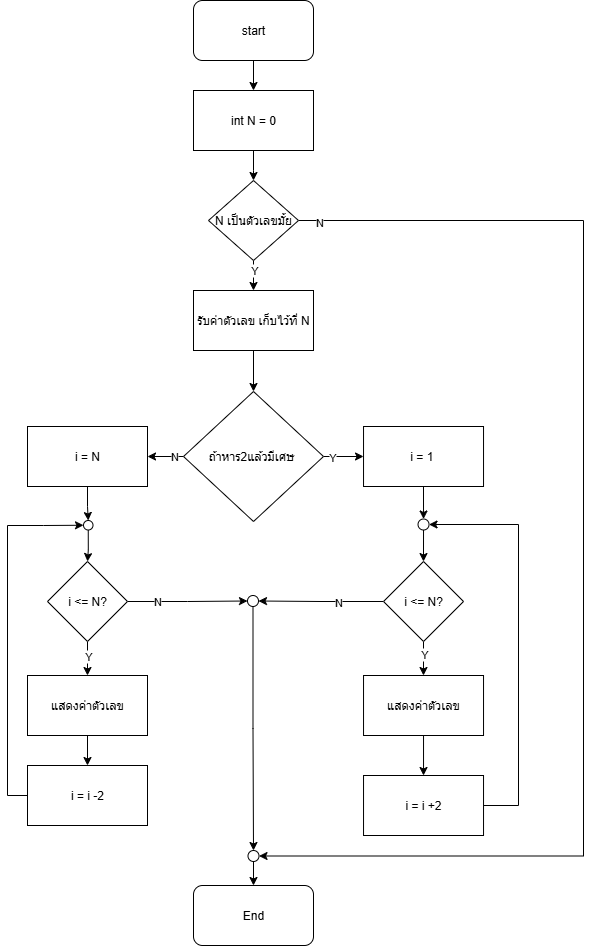

The diagram above was exported from draw.io. Its source (the exported page's mxGraphModel, read from the mxfile embedded in the PNG):
<mxGraphModel dx="1418" dy="786" grid="1" gridSize="10" guides="1" tooltips="1" connect="1" arrows="1" fold="1" page="1" pageScale="1" pageWidth="827" pageHeight="1169" math="0" shadow="0">
  <root>
    <mxCell id="0" />
    <mxCell id="1" parent="0" />
    <mxCell id="evLN-xY1w-l_ARAOoVdD-103" value="" style="edgeStyle=orthogonalEdgeStyle;rounded=0;orthogonalLoop=1;jettySize=auto;html=1;" edge="1" parent="1" source="evLN-xY1w-l_ARAOoVdD-4" target="evLN-xY1w-l_ARAOoVdD-102">
      <mxGeometry relative="1" as="geometry" />
    </mxCell>
    <mxCell id="evLN-xY1w-l_ARAOoVdD-4" value="start" style="rounded=1;whiteSpace=wrap;html=1;" vertex="1" parent="1">
      <mxGeometry x="360" y="20" width="120" height="60" as="geometry" />
    </mxCell>
    <mxCell id="evLN-xY1w-l_ARAOoVdD-23" value="" style="edgeStyle=orthogonalEdgeStyle;rounded=0;orthogonalLoop=1;jettySize=auto;html=1;entryX=0.5;entryY=0;entryDx=0;entryDy=0;" edge="1" parent="1" source="evLN-xY1w-l_ARAOoVdD-93" target="evLN-xY1w-l_ARAOoVdD-52">
      <mxGeometry relative="1" as="geometry">
        <mxPoint x="374" y="476" as="sourcePoint" />
        <mxPoint x="314" y="476" as="targetPoint" />
      </mxGeometry>
    </mxCell>
    <mxCell id="evLN-xY1w-l_ARAOoVdD-96" value="" style="edgeStyle=orthogonalEdgeStyle;rounded=0;orthogonalLoop=1;jettySize=auto;html=1;entryX=1;entryY=0.5;entryDx=0;entryDy=0;" edge="1" parent="1" source="evLN-xY1w-l_ARAOoVdD-16" target="evLN-xY1w-l_ARAOoVdD-110">
      <mxGeometry relative="1" as="geometry">
        <mxPoint x="270" y="480" as="targetPoint" />
      </mxGeometry>
    </mxCell>
    <mxCell id="evLN-xY1w-l_ARAOoVdD-100" value="N" style="edgeLabel;html=1;align=center;verticalAlign=middle;resizable=0;points=[];" vertex="1" connectable="0" parent="evLN-xY1w-l_ARAOoVdD-96">
      <mxGeometry x="-0.1278" y="-1" relative="1" as="geometry">
        <mxPoint x="9" as="offset" />
      </mxGeometry>
    </mxCell>
    <mxCell id="evLN-xY1w-l_ARAOoVdD-116" value="" style="edgeStyle=orthogonalEdgeStyle;rounded=0;orthogonalLoop=1;jettySize=auto;html=1;" edge="1" parent="1" source="evLN-xY1w-l_ARAOoVdD-16" target="evLN-xY1w-l_ARAOoVdD-109">
      <mxGeometry relative="1" as="geometry" />
    </mxCell>
    <mxCell id="evLN-xY1w-l_ARAOoVdD-117" value="Y" style="edgeLabel;html=1;align=center;verticalAlign=middle;resizable=0;points=[];" vertex="1" connectable="0" parent="evLN-xY1w-l_ARAOoVdD-116">
      <mxGeometry x="-0.6044" relative="1" as="geometry">
        <mxPoint as="offset" />
      </mxGeometry>
    </mxCell>
    <mxCell id="evLN-xY1w-l_ARAOoVdD-16" value="ถ้าหาร2แล้วมีเศษ&amp;nbsp;" style="rhombus;whiteSpace=wrap;html=1;rounded=0;" vertex="1" parent="1">
      <mxGeometry x="350" y="411" width="140" height="130" as="geometry" />
    </mxCell>
    <mxCell id="evLN-xY1w-l_ARAOoVdD-25" value="End" style="rounded=1;whiteSpace=wrap;html=1;" vertex="1" parent="1">
      <mxGeometry x="360" y="905" width="120" height="60" as="geometry" />
    </mxCell>
    <mxCell id="evLN-xY1w-l_ARAOoVdD-44" value="" style="edgeStyle=orthogonalEdgeStyle;rounded=0;orthogonalLoop=1;jettySize=auto;html=1;" edge="1" parent="1" source="evLN-xY1w-l_ARAOoVdD-42" target="evLN-xY1w-l_ARAOoVdD-16">
      <mxGeometry relative="1" as="geometry" />
    </mxCell>
    <mxCell id="evLN-xY1w-l_ARAOoVdD-119" style="edgeStyle=orthogonalEdgeStyle;rounded=0;orthogonalLoop=1;jettySize=auto;html=1;entryX=1;entryY=0.5;entryDx=0;entryDy=0;exitX=1;exitY=0.5;exitDx=0;exitDy=0;" edge="1" parent="1" source="evLN-xY1w-l_ARAOoVdD-81" target="evLN-xY1w-l_ARAOoVdD-74">
      <mxGeometry relative="1" as="geometry">
        <mxPoint x="430" y="860" as="targetPoint" />
        <Array as="points">
          <mxPoint x="750" y="240" />
          <mxPoint x="750" y="876" />
          <mxPoint x="425" y="876" />
        </Array>
      </mxGeometry>
    </mxCell>
    <mxCell id="evLN-xY1w-l_ARAOoVdD-120" value="N" style="edgeLabel;html=1;align=center;verticalAlign=middle;resizable=0;points=[];" vertex="1" connectable="0" parent="evLN-xY1w-l_ARAOoVdD-119">
      <mxGeometry x="-0.9685" y="-1" relative="1" as="geometry">
        <mxPoint as="offset" />
      </mxGeometry>
    </mxCell>
    <mxCell id="evLN-xY1w-l_ARAOoVdD-42" value="รับค่าตัวเลข เก็บไว้ที่ N" style="rounded=0;whiteSpace=wrap;html=1;" vertex="1" parent="1">
      <mxGeometry x="360" y="310" width="120" height="60" as="geometry" />
    </mxCell>
    <mxCell id="evLN-xY1w-l_ARAOoVdD-59" value="" style="edgeStyle=orthogonalEdgeStyle;rounded=0;orthogonalLoop=1;jettySize=auto;html=1;" edge="1" parent="1" source="evLN-xY1w-l_ARAOoVdD-45" target="evLN-xY1w-l_ARAOoVdD-58">
      <mxGeometry relative="1" as="geometry" />
    </mxCell>
    <mxCell id="evLN-xY1w-l_ARAOoVdD-88" value="Y" style="edgeLabel;html=1;align=center;verticalAlign=middle;resizable=0;points=[];" vertex="1" connectable="0" parent="evLN-xY1w-l_ARAOoVdD-59">
      <mxGeometry x="0.5394" y="-1" relative="1" as="geometry">
        <mxPoint x="1" y="-10" as="offset" />
      </mxGeometry>
    </mxCell>
    <mxCell id="evLN-xY1w-l_ARAOoVdD-65" style="edgeStyle=orthogonalEdgeStyle;rounded=0;orthogonalLoop=1;jettySize=auto;html=1;entryX=1;entryY=0.5;entryDx=0;entryDy=0;" edge="1" parent="1" source="evLN-xY1w-l_ARAOoVdD-45" target="evLN-xY1w-l_ARAOoVdD-63">
      <mxGeometry relative="1" as="geometry" />
    </mxCell>
    <mxCell id="evLN-xY1w-l_ARAOoVdD-87" value="N" style="edgeLabel;html=1;align=center;verticalAlign=middle;resizable=0;points=[];" vertex="1" connectable="0" parent="evLN-xY1w-l_ARAOoVdD-65">
      <mxGeometry x="-0.2718" relative="1" as="geometry">
        <mxPoint as="offset" />
      </mxGeometry>
    </mxCell>
    <mxCell id="evLN-xY1w-l_ARAOoVdD-45" value="i &amp;lt;= N?" style="rhombus;whiteSpace=wrap;html=1;rounded=0;" vertex="1" parent="1">
      <mxGeometry x="550.03" y="581" width="80" height="80" as="geometry" />
    </mxCell>
    <mxCell id="evLN-xY1w-l_ARAOoVdD-66" style="edgeStyle=orthogonalEdgeStyle;rounded=0;orthogonalLoop=1;jettySize=auto;html=1;" edge="1" parent="1" source="evLN-xY1w-l_ARAOoVdD-52" target="evLN-xY1w-l_ARAOoVdD-63">
      <mxGeometry relative="1" as="geometry" />
    </mxCell>
    <mxCell id="evLN-xY1w-l_ARAOoVdD-90" value="N" style="edgeLabel;html=1;align=center;verticalAlign=middle;resizable=0;points=[];" vertex="1" connectable="0" parent="evLN-xY1w-l_ARAOoVdD-66">
      <mxGeometry x="-0.5259" y="1" relative="1" as="geometry">
        <mxPoint as="offset" />
      </mxGeometry>
    </mxCell>
    <mxCell id="evLN-xY1w-l_ARAOoVdD-91" value="" style="edgeStyle=orthogonalEdgeStyle;rounded=0;orthogonalLoop=1;jettySize=auto;html=1;" edge="1" parent="1" source="evLN-xY1w-l_ARAOoVdD-52" target="evLN-xY1w-l_ARAOoVdD-68">
      <mxGeometry relative="1" as="geometry" />
    </mxCell>
    <mxCell id="evLN-xY1w-l_ARAOoVdD-92" value="Y" style="edgeLabel;html=1;align=center;verticalAlign=middle;resizable=0;points=[];" vertex="1" connectable="0" parent="evLN-xY1w-l_ARAOoVdD-91">
      <mxGeometry x="0.1449" relative="1" as="geometry">
        <mxPoint as="offset" />
      </mxGeometry>
    </mxCell>
    <mxCell id="evLN-xY1w-l_ARAOoVdD-52" value="i &amp;lt;= N?" style="rhombus;whiteSpace=wrap;html=1;rounded=0;" vertex="1" parent="1">
      <mxGeometry x="214" y="581" width="80" height="80" as="geometry" />
    </mxCell>
    <mxCell id="evLN-xY1w-l_ARAOoVdD-61" value="" style="edgeStyle=orthogonalEdgeStyle;rounded=0;orthogonalLoop=1;jettySize=auto;html=1;" edge="1" parent="1" source="evLN-xY1w-l_ARAOoVdD-58" target="evLN-xY1w-l_ARAOoVdD-60">
      <mxGeometry relative="1" as="geometry" />
    </mxCell>
    <mxCell id="evLN-xY1w-l_ARAOoVdD-58" value="แสดงค่าตัวเลข" style="rounded=0;whiteSpace=wrap;html=1;" vertex="1" parent="1">
      <mxGeometry x="530.03" y="695" width="120" height="60" as="geometry" />
    </mxCell>
    <mxCell id="evLN-xY1w-l_ARAOoVdD-112" style="edgeStyle=orthogonalEdgeStyle;rounded=0;orthogonalLoop=1;jettySize=auto;html=1;entryX=1;entryY=0.5;entryDx=0;entryDy=0;exitX=1;exitY=0.5;exitDx=0;exitDy=0;" edge="1" parent="1" source="evLN-xY1w-l_ARAOoVdD-60" target="evLN-xY1w-l_ARAOoVdD-97">
      <mxGeometry relative="1" as="geometry">
        <mxPoint x="664.53" y="824.9900000000002" as="sourcePoint" />
        <mxPoint x="610.0299999999914" y="543.99" as="targetPoint" />
        <Array as="points">
          <mxPoint x="685" y="825" />
          <mxPoint x="685" y="544" />
        </Array>
      </mxGeometry>
    </mxCell>
    <mxCell id="evLN-xY1w-l_ARAOoVdD-60" value="i = i +2" style="whiteSpace=wrap;html=1;rounded=0;" vertex="1" parent="1">
      <mxGeometry x="530.03" y="795" width="120" height="60" as="geometry" />
    </mxCell>
    <mxCell id="evLN-xY1w-l_ARAOoVdD-75" style="edgeStyle=orthogonalEdgeStyle;rounded=0;orthogonalLoop=1;jettySize=auto;html=1;entryX=0.5;entryY=0;entryDx=0;entryDy=0;" edge="1" parent="1" source="evLN-xY1w-l_ARAOoVdD-63" target="evLN-xY1w-l_ARAOoVdD-74">
      <mxGeometry relative="1" as="geometry" />
    </mxCell>
    <mxCell id="evLN-xY1w-l_ARAOoVdD-63" value="" style="ellipse;whiteSpace=wrap;html=1;aspect=fixed;" vertex="1" parent="1">
      <mxGeometry x="414" y="615" width="11" height="11" as="geometry" />
    </mxCell>
    <mxCell id="evLN-xY1w-l_ARAOoVdD-67" value="" style="edgeStyle=orthogonalEdgeStyle;rounded=0;orthogonalLoop=1;jettySize=auto;html=1;" edge="1" parent="1" source="evLN-xY1w-l_ARAOoVdD-68" target="evLN-xY1w-l_ARAOoVdD-69">
      <mxGeometry relative="1" as="geometry" />
    </mxCell>
    <mxCell id="evLN-xY1w-l_ARAOoVdD-68" value="แสดงค่าตัวเลข" style="rounded=0;whiteSpace=wrap;html=1;" vertex="1" parent="1">
      <mxGeometry x="194" y="695" width="120" height="60" as="geometry" />
    </mxCell>
    <mxCell id="evLN-xY1w-l_ARAOoVdD-111" style="edgeStyle=orthogonalEdgeStyle;rounded=0;orthogonalLoop=1;jettySize=auto;html=1;entryX=0;entryY=0.5;entryDx=0;entryDy=0;" edge="1" parent="1" source="evLN-xY1w-l_ARAOoVdD-69" target="evLN-xY1w-l_ARAOoVdD-93">
      <mxGeometry relative="1" as="geometry">
        <Array as="points">
          <mxPoint x="174" y="815" />
          <mxPoint x="174" y="545" />
          <mxPoint x="210" y="545" />
        </Array>
      </mxGeometry>
    </mxCell>
    <mxCell id="evLN-xY1w-l_ARAOoVdD-69" value="i = i -2" style="whiteSpace=wrap;html=1;rounded=0;" vertex="1" parent="1">
      <mxGeometry x="194" y="785" width="120" height="60" as="geometry" />
    </mxCell>
    <mxCell id="evLN-xY1w-l_ARAOoVdD-76" value="" style="edgeStyle=orthogonalEdgeStyle;rounded=0;orthogonalLoop=1;jettySize=auto;html=1;" edge="1" parent="1" source="evLN-xY1w-l_ARAOoVdD-74" target="evLN-xY1w-l_ARAOoVdD-25">
      <mxGeometry relative="1" as="geometry" />
    </mxCell>
    <mxCell id="evLN-xY1w-l_ARAOoVdD-74" value="" style="ellipse;whiteSpace=wrap;html=1;aspect=fixed;" vertex="1" parent="1">
      <mxGeometry x="414.5" y="870" width="11" height="11" as="geometry" />
    </mxCell>
    <mxCell id="evLN-xY1w-l_ARAOoVdD-83" value="" style="edgeStyle=orthogonalEdgeStyle;rounded=0;orthogonalLoop=1;jettySize=auto;html=1;" edge="1" parent="1" source="evLN-xY1w-l_ARAOoVdD-81" target="evLN-xY1w-l_ARAOoVdD-42">
      <mxGeometry relative="1" as="geometry" />
    </mxCell>
    <mxCell id="evLN-xY1w-l_ARAOoVdD-86" value="Y" style="edgeLabel;html=1;align=center;verticalAlign=middle;resizable=0;points=[];" vertex="1" connectable="0" parent="evLN-xY1w-l_ARAOoVdD-83">
      <mxGeometry x="-0.6267" y="1" relative="1" as="geometry">
        <mxPoint x="-1" as="offset" />
      </mxGeometry>
    </mxCell>
    <mxCell id="evLN-xY1w-l_ARAOoVdD-81" value="N เป็นตัวเลขมั้ย" style="rhombus;whiteSpace=wrap;html=1;" vertex="1" parent="1">
      <mxGeometry x="375" y="200" width="90" height="80" as="geometry" />
    </mxCell>
    <mxCell id="evLN-xY1w-l_ARAOoVdD-93" value="" style="ellipse;whiteSpace=wrap;html=1;aspect=fixed;" vertex="1" parent="1">
      <mxGeometry x="250" y="540" width="9.5" height="9.5" as="geometry" />
    </mxCell>
    <mxCell id="evLN-xY1w-l_ARAOoVdD-99" value="" style="edgeStyle=orthogonalEdgeStyle;rounded=0;orthogonalLoop=1;jettySize=auto;html=1;" edge="1" parent="1" source="evLN-xY1w-l_ARAOoVdD-97" target="evLN-xY1w-l_ARAOoVdD-45">
      <mxGeometry relative="1" as="geometry" />
    </mxCell>
    <mxCell id="evLN-xY1w-l_ARAOoVdD-97" value="" style="ellipse;whiteSpace=wrap;html=1;aspect=fixed;" vertex="1" parent="1">
      <mxGeometry x="584.53" y="538.5" width="11" height="11" as="geometry" />
    </mxCell>
    <mxCell id="evLN-xY1w-l_ARAOoVdD-105" value="" style="edgeStyle=orthogonalEdgeStyle;rounded=0;orthogonalLoop=1;jettySize=auto;html=1;" edge="1" parent="1" source="evLN-xY1w-l_ARAOoVdD-102">
      <mxGeometry relative="1" as="geometry">
        <mxPoint x="420" y="200" as="targetPoint" />
      </mxGeometry>
    </mxCell>
    <mxCell id="evLN-xY1w-l_ARAOoVdD-102" value="int N = 0" style="rounded=0;whiteSpace=wrap;html=1;" vertex="1" parent="1">
      <mxGeometry x="360" y="110" width="120" height="60" as="geometry" />
    </mxCell>
    <mxCell id="evLN-xY1w-l_ARAOoVdD-118" value="" style="edgeStyle=orthogonalEdgeStyle;rounded=0;orthogonalLoop=1;jettySize=auto;html=1;" edge="1" parent="1" source="evLN-xY1w-l_ARAOoVdD-109" target="evLN-xY1w-l_ARAOoVdD-97">
      <mxGeometry relative="1" as="geometry" />
    </mxCell>
    <mxCell id="evLN-xY1w-l_ARAOoVdD-109" value="i = 1&amp;nbsp;" style="rounded=0;whiteSpace=wrap;html=1;" vertex="1" parent="1">
      <mxGeometry x="530.03" y="446" width="120" height="60" as="geometry" />
    </mxCell>
    <mxCell id="evLN-xY1w-l_ARAOoVdD-115" value="" style="edgeStyle=orthogonalEdgeStyle;rounded=0;orthogonalLoop=1;jettySize=auto;html=1;" edge="1" parent="1" source="evLN-xY1w-l_ARAOoVdD-110" target="evLN-xY1w-l_ARAOoVdD-93">
      <mxGeometry relative="1" as="geometry" />
    </mxCell>
    <mxCell id="evLN-xY1w-l_ARAOoVdD-110" value="i = N" style="rounded=0;whiteSpace=wrap;html=1;" vertex="1" parent="1">
      <mxGeometry x="194" y="446" width="120" height="60" as="geometry" />
    </mxCell>
  </root>
</mxGraphModel>